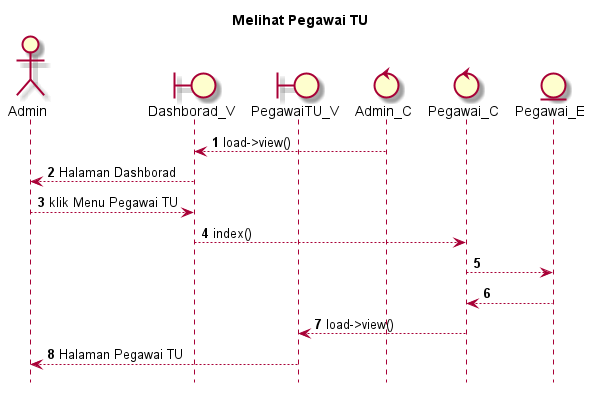

The diagram above was rendered by PlantUML. Its source (embedded in the PNG):
@startuml

autonumber
hide footbox
title Melihat Pegawai TU

Actor Admin
boundary Dashborad_V
boundary PegawaiTU_V
control Admin_C
control Pegawai_C
Entity Pegawai_E

Admin_C --> Dashborad_V: load->view()
Dashborad_V --> Admin: Halaman Dashborad
Admin --> Dashborad_V: klik Menu Pegawai TU
Dashborad_V --> Pegawai_C: index()
Pegawai_C --> Pegawai_E:
    
    Pegawai_E --> Pegawai_C:
    Pegawai_C --> PegawaiTU_V: load->view()
    PegawaiTU_V --> Admin: Halaman Pegawai TU

@enduml